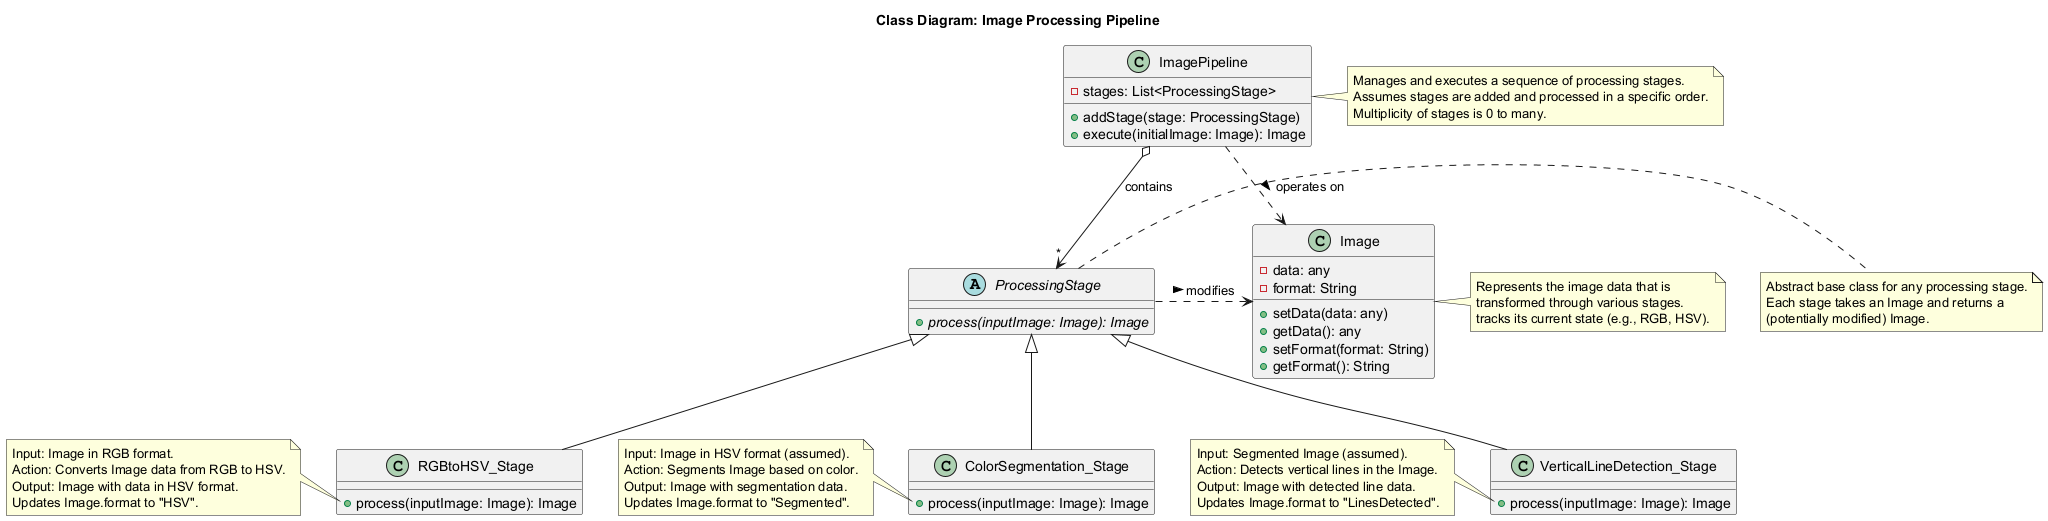

The diagram above was rendered by PlantUML. Its source (embedded in the PNG):
@startuml
title Class Diagram: Image Processing Pipeline

class Image {
  - data: any
  - format: String
  + setData(data: any)
  + getData(): any
  + setFormat(format: String)
  + getFormat(): String
}
note right of Image
  Represents the image data that is
  transformed through various stages.
  'data' field type is generic, 'format'
  tracks its current state (e.g., RGB, HSV).
end note

abstract class ProcessingStage {
  + {abstract} process(inputImage: Image): Image
}
note right of ProcessingStage
  Abstract base class for any processing stage.
  Each stage takes an Image and returns a
  (potentially modified) Image.
end note

class RGBtoHSV_Stage extends ProcessingStage {
  + process(inputImage: Image): Image
}
note left of RGBtoHSV_Stage::process
  Input: Image in RGB format.
  Action: Converts Image data from RGB to HSV.
  Output: Image with data in HSV format.
  Updates Image.format to "HSV".
end note

class ColorSegmentation_Stage extends ProcessingStage {
  + process(inputImage: Image): Image
}
note left of ColorSegmentation_Stage::process
  Input: Image in HSV format (assumed).
  Action: Segments Image based on color.
  Output: Image with segmentation data.
  Updates Image.format to "Segmented".
end note

class VerticalLineDetection_Stage extends ProcessingStage {
  + process(inputImage: Image): Image
}
note left of VerticalLineDetection_Stage::process
  Input: Segmented Image (assumed).
  Action: Detects vertical lines in the Image.
  Output: Image with detected line data.
  Updates Image.format to "LinesDetected".
end note

class ImagePipeline {
  - stages: List<ProcessingStage>
  + addStage(stage: ProcessingStage)
  + execute(initialImage: Image): Image
}
note right of ImagePipeline
  Manages and executes a sequence of processing stages.
  Assumes stages are added and processed in a specific order.
  Multiplicity of stages is 0 to many.
end note

ImagePipeline o--> "*" ProcessingStage : contains
ImagePipeline .> Image : operates on >
ProcessingStage .> Image : modifies >

@enduml